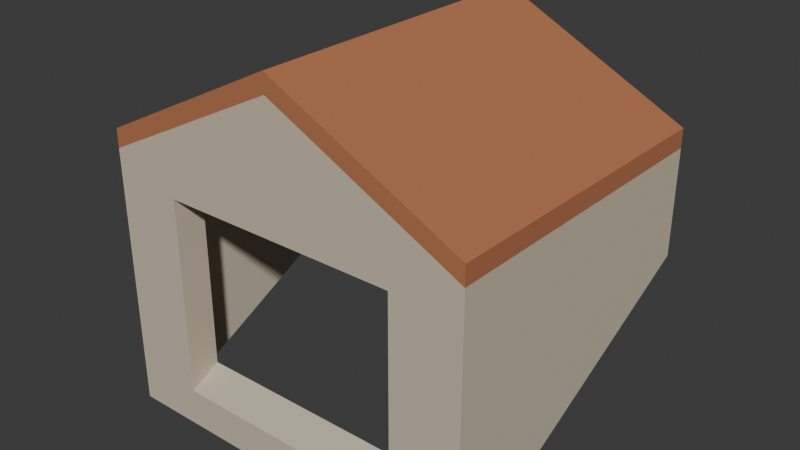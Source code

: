 # Source: source.blend  (saved by Blender 4.3.34; exported with 4.5.12 LTS)
import bpy
from mathutils import Matrix  # noqa: F401  (used for matrix-valued properties, if any)

bpy.ops.wm.read_factory_settings(use_empty=True)
scene = bpy.context.scene
scene.name = 'Scene'

# ---- collections
col_collection = bpy.data.collections.new('Collection'); scene.collection.children.link(col_collection)

# ---- materials (node trees are filled in below, after node groups)
mat_dormer_warmplaster = bpy.data.materials.new('Dormer_WarmPlaster')
mat_dormer_warmplaster.diffuse_color = (0.61, 0.53, 0.4, 1.0)
mat_dormer_terracottaroof = bpy.data.materials.new('Dormer_TerracottaRoof')
mat_dormer_terracottaroof.diffuse_color = (0.46, 0.17, 0.075, 1.0)

# ---- material node trees
mat_dormer_warmplaster.use_nodes = True; mat_dormer_warmplaster.node_tree.nodes.clear()
_N = mat_dormer_warmplaster.node_tree.nodes; _L = mat_dormer_warmplaster.node_tree.links
n0 = _N.new('ShaderNodeBsdfPrincipled'); n0.name = 'Principled BSDF'; n0.location = (10, 300)
n0.inputs[0].default_value = (0.61, 0.53, 0.4, 1.0)
n0.inputs[2].default_value = 0.84
n1 = _N.new('ShaderNodeOutputMaterial'); n1.name = 'Material Output'; n1.location = (300, 300)
_L.new(n0.outputs[0], n1.inputs[0])
n1.is_active_output = True
mat_dormer_terracottaroof.use_nodes = True; mat_dormer_terracottaroof.node_tree.nodes.clear()
_N = mat_dormer_terracottaroof.node_tree.nodes; _L = mat_dormer_terracottaroof.node_tree.links
n0 = _N.new('ShaderNodeBsdfPrincipled'); n0.name = 'Principled BSDF'; n0.location = (10, 300)
n0.inputs[0].default_value = (0.46, 0.17, 0.075, 1.0)
n0.inputs[2].default_value = 0.86
n1 = _N.new('ShaderNodeOutputMaterial'); n1.name = 'Material Output'; n1.location = (300, 300)
_L.new(n0.outputs[0], n1.inputs[0])
n1.is_active_output = True

# ---- world
world_world = bpy.data.worlds.new('World'); scene.world = world_world
world_world.use_nodes = True; world_world.node_tree.nodes.clear()
_N = world_world.node_tree.nodes; _L = world_world.node_tree.links
n0 = _N.new('ShaderNodeOutputWorld'); n0.name = 'World Output'; n0.location = (300, 300)
n1 = _N.new('ShaderNodeBackground'); n1.name = 'Background'; n1.location = (10, 300)
n1.inputs[0].default_value = (0.05088, 0.05088, 0.05088, 1.0)
_L.new(n1.outputs[0], n0.inputs[0])
n0.is_active_output = True
world_world.color = (0.05088, 0.05088, 0.05088)
world_world.sun_shadow_jitter_overblur = 0.0

# ---- meshes
me_wholeopengableddormershell = bpy.data.meshes.new('WholeOpenGabledDormerShell')
me_wholeopengableddormershell.from_pydata([(-0.6, -0.5, 0.0), (-0.6, -0.4, 0.05), (-0.6, -0.4, 0.17), (-0.6, -0.5, 0.12), (-0.5, -0.5, 0.0), (-0.5, -0.5, 0.12), (-0.5, -0.4, 0.05), (-0.6, -0.4, 0.75), (-0.6, -0.5, 0.75), (-0.5, -0.5, 0.75), (-0.6, -0.4, 0.84), (-0.6, -0.5, 0.84), (-0.5, -0.5, 0.89), (-0.6, -0.4, 0.9), (-0.6, -0.5, 0.9), (-0.5, -0.5, 0.95), (-0.5, -0.4, 0.95), (-0.6, 0.5, 0.5), (-0.6, 0.5, 0.62), (-0.5, 0.5, 0.5), (-0.5, 0.5, 0.62), (-0.5, -0.4, 0.17), (-0.6, 0.5, 0.75), (-0.5, 0.5, 0.75), (-0.5, -0.4, 0.75), (-0.6, 0.5, 0.84), (-0.5, 0.5, 0.89), (-0.5, -0.4, 0.89), (-0.6, 0.5, 0.9), (-0.5, 0.5, 0.95), (-0.38, -0.5, 0.0), (-0.38, -0.5, 0.12), (-0.38, -0.4, 0.05), (-0.38, -0.4, 0.17), (-0.38, -0.4, 0.75), (-0.38, -0.5, 0.75), (-0.38, -0.5, 0.95), (-0.38, -0.4, 0.95), (-0.38, -0.5, 1.01), (-0.38, -0.4, 1.01), (-0.38, 0.5, 0.95), (-0.38, 0.5, 1.01), (0.0, -0.5, 0.0), (0.0, -0.5, 0.12), (0.0, -0.4, 0.05), (0.0, -0.4, 0.17), (0.0, -0.5, 0.75), (0.0, -0.5, 1.14), (0.0, -0.4, 0.75), (0.0, -0.4, 1.14), (0.0, -0.5, 1.2), (0.0, -0.4, 1.2), (0.0, 0.5, 1.14), (0.0, 0.5, 1.2), (0.38, -0.5, 0.0), (0.38, -0.5, 0.12), (0.38, -0.4, 0.05), (0.38, -0.4, 0.17), (0.38, -0.5, 0.75), (0.38, -0.5, 0.95), (0.38, -0.4, 0.75), (0.38, -0.4, 0.95), (0.38, -0.5, 1.01), (0.38, -0.4, 1.01), (0.38, 0.5, 0.95), (0.38, 0.5, 1.01), (0.5, -0.5, 0.0), (0.5, -0.5, 0.12), (0.5, -0.4, 0.05), (0.5, -0.4, 0.17), (0.5, -0.5, 0.75), (0.5, -0.4, 0.75), (0.5, -0.5, 0.89), (0.5, -0.4, 0.89), (0.5, -0.5, 0.95), (0.5, -0.4, 0.95), (0.5, 0.5, 0.89), (0.5, 0.5, 0.95), (0.6, -0.5, 0.0), (0.6, -0.4, 0.05), (0.6, -0.4, 0.17), (0.6, -0.5, 0.12), (0.6, -0.4, 0.75), (0.6, -0.5, 0.75), (0.6, -0.4, 0.84), (0.6, -0.5, 0.84), (0.6, -0.4, 0.9), (0.6, -0.5, 0.9), (0.5, 0.5, 0.5), (0.5, 0.5, 0.62), (0.6, 0.5, 0.5), (0.6, 0.5, 0.62), (0.5, 0.5, 0.75), (0.6, 0.5, 0.75), (0.6, 0.5, 0.84), (0.6, 0.5, 0.9)], [], [(2, 1, 0), (3, 2, 0), (0, 4, 5), (0, 5, 3), (6, 4, 0), (1, 6, 0), (7, 2, 3), (8, 7, 3), (3, 5, 9), (3, 9, 8), (10, 7, 8), (11, 10, 8), (8, 9, 12), (8, 12, 11), (13, 10, 11), (14, 13, 11), (11, 12, 15), (11, 15, 14), (14, 15, 16), (14, 16, 13), (18, 17, 1), (2, 18, 1), (6, 19, 20), (6, 20, 21), (20, 19, 17), (18, 20, 17), (19, 6, 1), (17, 19, 1), (22, 18, 2), (7, 22, 2), (21, 20, 23), (21, 23, 24), (23, 20, 18), (22, 23, 18), (25, 22, 7), (10, 25, 7), (24, 23, 26), (24, 26, 27), (26, 23, 22), (25, 26, 22), (28, 25, 10), (13, 28, 10), (29, 26, 25), (28, 29, 25), (13, 16, 29), (13, 29, 28), (4, 30, 31), (4, 31, 5), (33, 32, 6), (21, 33, 6), (32, 30, 4), (6, 32, 4), (31, 33, 34), (31, 34, 35), (5, 31, 35), (5, 35, 9), (34, 33, 21), (24, 34, 21), (9, 35, 36), (9, 36, 12), (37, 34, 24), (27, 37, 24), (12, 36, 38), (12, 38, 15), (15, 38, 39), (15, 39, 16), (41, 40, 26), (29, 41, 26), (40, 37, 27), (26, 40, 27), (16, 39, 41), (16, 41, 29), (30, 42, 43), (30, 43, 31), (45, 44, 32), (33, 45, 32), (44, 42, 30), (32, 44, 30), (31, 43, 45), (31, 45, 33), (35, 46, 47), (35, 47, 36), (49, 48, 34), (37, 49, 34), (48, 46, 35), (34, 48, 35), (36, 47, 50), (36, 50, 38), (38, 50, 51), (38, 51, 39), (53, 52, 40), (41, 53, 40), (52, 49, 37), (40, 52, 37), (39, 51, 53), (39, 53, 41), (42, 54, 55), (42, 55, 43), (57, 56, 44), (45, 57, 44), (56, 54, 42), (44, 56, 42), (43, 55, 57), (43, 57, 45), (46, 58, 59), (46, 59, 47), (61, 60, 48), (49, 61, 48), (60, 58, 46), (48, 60, 46), (47, 59, 62), (47, 62, 50), (50, 62, 63), (50, 63, 51), (65, 64, 52), (53, 65, 52), (64, 61, 49), (52, 64, 49), (51, 63, 65), (51, 65, 53), (54, 66, 67), (54, 67, 55), (69, 68, 56), (57, 69, 56), (68, 66, 54), (56, 68, 54), (60, 57, 55), (58, 60, 55), (55, 67, 70), (55, 70, 58), (71, 69, 57), (60, 71, 57), (58, 70, 72), (58, 72, 59), (73, 71, 60), (61, 73, 60), (59, 72, 74), (59, 74, 62), (62, 74, 75), (62, 75, 63), (77, 76, 64), (65, 77, 64), (76, 73, 61), (64, 76, 61), (63, 75, 77), (63, 77, 65), (78, 79, 80), (78, 80, 81), (66, 78, 81), (66, 81, 67), (79, 78, 66), (68, 79, 66), (81, 80, 82), (81, 82, 83), (67, 81, 83), (67, 83, 70), (83, 82, 84), (83, 84, 85), (70, 83, 85), (70, 85, 72), (85, 84, 86), (85, 86, 87), (72, 85, 87), (72, 87, 74), (74, 87, 86), (74, 86, 75), (89, 88, 68), (69, 89, 68), (79, 90, 91), (79, 91, 80), (91, 90, 88), (89, 91, 88), (90, 79, 68), (88, 90, 68), (92, 89, 69), (71, 92, 69), (80, 91, 93), (80, 93, 82), (93, 91, 89), (92, 93, 89), (76, 92, 71), (73, 76, 71), (82, 93, 94), (82, 94, 84), (94, 93, 92), (76, 94, 92), (84, 94, 95), (84, 95, 86), (95, 94, 76), (77, 95, 76), (75, 86, 95), (75, 95, 77)])
me_wholeopengableddormershell.polygons.foreach_set('material_index', [0, 0, 0, 0, 0, 0, 0, 0, 0, 0, 0, 0, 0, 0, 1, 1, 1, 1, 1, 1, 0, 0, 0, 0, 0, 0, 0, 0, 0, 0, 0, 0, 0, 0, 0, 0, 0, 0, 0, 0, 1, 1, 1, 1, 1, 1, 0, 0, 0, 0, 0, 0, 0, 0, 0, 0, 0, 0, 0, 0, 0, 0, 1, 1, 1, 1, 1, 1, 1, 1, 1, 1, 0, 0, 0, 0, 0, 0, 0, 0, 0, 0, 0, 0, 0, 0, 1, 1, 1, 1, 1, 1, 1, 1, 1, 1, 0, 0, 0, 0, 0, 0, 0, 0, 0, 0, 0, 0, 0, 0, 1, 1, 1, 1, 1, 1, 1, 1, 1, 1, 0, 0, 0, 0, 0, 0, 0, 0, 0, 0, 0, 0, 0, 0, 0, 0, 1, 1, 1, 1, 1, 1, 1, 1, 1, 1, 0, 0, 0, 0, 0, 0, 0, 0, 0, 0, 0, 0, 0, 0, 1, 1, 1, 1, 1, 1, 0, 0, 0, 0, 0, 0, 0, 0, 0, 0, 0, 0, 0, 0, 0, 0, 0, 0, 0, 0, 1, 1, 1, 1, 1, 1])
me_wholeopengableddormershell.materials.append(mat_dormer_warmplaster)
me_wholeopengableddormershell.materials.append(mat_dormer_terracottaroof)
me_wholeopengableddormershell.update()

# ---- objects
ob_oneopengableddormershell = bpy.data.objects.new('OneOpenGabledDormerShell', None)
ob_wholeopengableddormershell = bpy.data.objects.new('WholeOpenGabledDormerShell', me_wholeopengableddormershell)

# ---- transforms, parenting, visibility, modifiers, constraints
ob_oneopengableddormershell.location = (0.0, 0.0, 0.0)
ob_wholeopengableddormershell.parent = ob_oneopengableddormershell
ob_wholeopengableddormershell.location = (0.0, 0.0, 0.0)

# ---- collection membership
scene.collection.objects.link(ob_oneopengableddormershell)
scene.collection.objects.link(ob_wholeopengableddormershell)

# ---- scene / render settings (as saved in the file)
scene.frame_start = 1; scene.frame_end = 250; scene.frame_set(1)
scene.render.engine = 'CYCLES'
scene.render.use_compositing = False
scene.cycles.use_denoising = False
scene.cycles.samples = 128
scene.cycles.use_adaptive_sampling = False
scene.cycles.seed = 17
bpy.context.view_layer.update()

# ---- added for rendering (the .blend has no active camera and no usable light): camera, sun
cam_auto = bpy.data.cameras.new('AutoCamera')
cam_auto.lens = 50.0
cam_auto.sensor_width = 36.0
cam_auto.clip_end = 1000.0
ob_auto_camera = bpy.data.objects.new('AutoCamera', cam_auto)
scene.collection.objects.link(ob_auto_camera)
ob_auto_camera.location = (1.82248, -2.18698, 2.05798)
ob_auto_camera.rotation_euler = (1.09748, -7.21219e-08, 0.694738)
scene.camera = ob_auto_camera
light_auto_sun = bpy.data.lights.new('AutoSun', 'SUN')
light_auto_sun.energy = 3.0
light_auto_sun.angle = 0.0523599
ob_auto_sun = bpy.data.objects.new('AutoSun', light_auto_sun)
scene.collection.objects.link(ob_auto_sun)
ob_auto_sun.rotation_euler = (0.872665, 0.174533, 0.523599)
bpy.context.view_layer.update()
